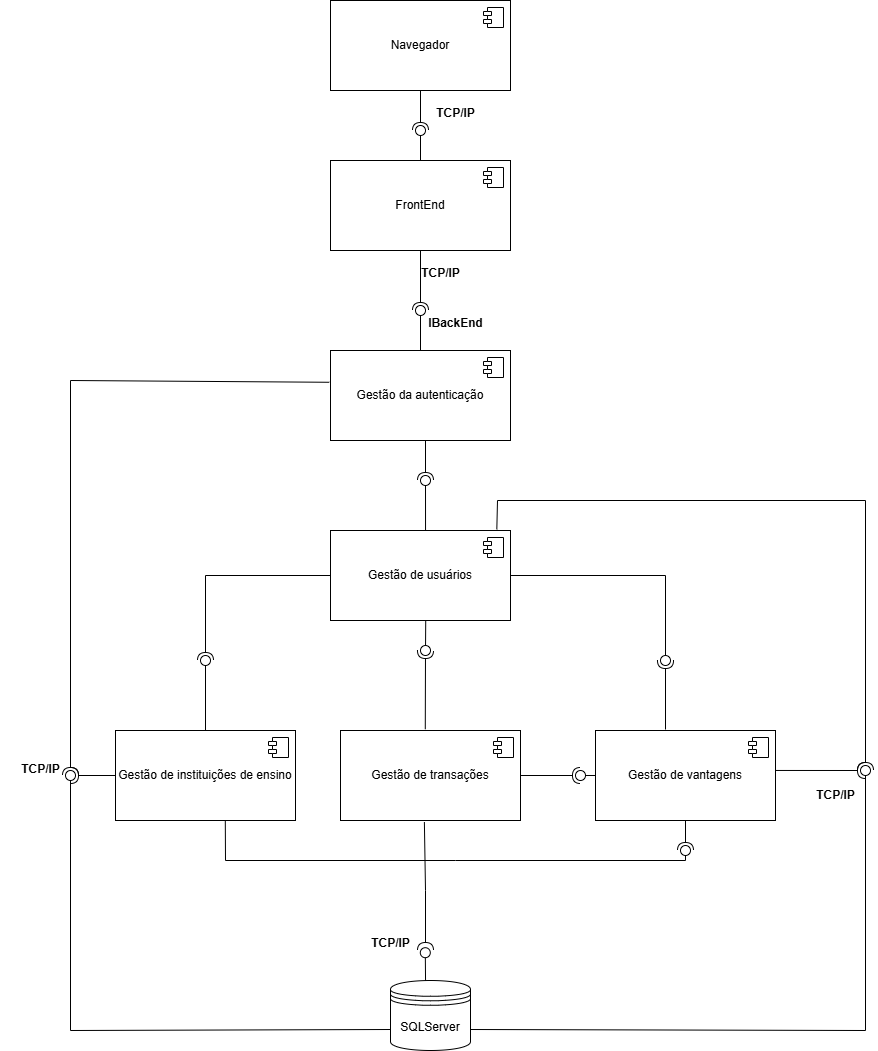

The diagram above was exported from draw.io. Its source (the exported page's mxGraphModel, read from the mxfile embedded in the PNG):
<mxGraphModel dx="1863" dy="1739" grid="1" gridSize="10" guides="1" tooltips="1" connect="1" arrows="1" fold="1" page="1" pageScale="1" pageWidth="827" pageHeight="1169" math="0" shadow="0">
  <root>
    <mxCell id="0" />
    <mxCell id="1" parent="0" />
    <mxCell id="bboXzemlmRuwNw4T8O_u-1" value="Gestão da autenticação" style="html=1;dropTarget=0;whiteSpace=wrap;" parent="1" vertex="1">
      <mxGeometry x="225" y="50" width="180" height="90" as="geometry" />
    </mxCell>
    <mxCell id="bboXzemlmRuwNw4T8O_u-2" value="" style="shape=module;jettyWidth=8;jettyHeight=4;" parent="bboXzemlmRuwNw4T8O_u-1" vertex="1">
      <mxGeometry x="1" width="20" height="20" relative="1" as="geometry">
        <mxPoint x="-27" y="7" as="offset" />
      </mxGeometry>
    </mxCell>
    <mxCell id="bboXzemlmRuwNw4T8O_u-3" value="" style="rounded=0;orthogonalLoop=1;jettySize=auto;html=1;endArrow=halfCircle;endFill=0;endSize=6;strokeWidth=1;sketch=0;" parent="1" edge="1">
      <mxGeometry relative="1" as="geometry">
        <mxPoint x="320" y="140" as="sourcePoint" />
        <mxPoint x="320" y="180" as="targetPoint" />
      </mxGeometry>
    </mxCell>
    <mxCell id="bboXzemlmRuwNw4T8O_u-4" value="" style="rounded=0;orthogonalLoop=1;jettySize=auto;html=1;endArrow=oval;endFill=0;sketch=0;sourcePerimeterSpacing=0;targetPerimeterSpacing=0;endSize=10;exitX=0.528;exitY=0;exitDx=0;exitDy=0;exitPerimeter=0;" parent="1" source="bboXzemlmRuwNw4T8O_u-8" edge="1">
      <mxGeometry relative="1" as="geometry">
        <mxPoint x="400" y="400" as="sourcePoint" />
        <mxPoint x="320" y="180" as="targetPoint" />
      </mxGeometry>
    </mxCell>
    <mxCell id="bboXzemlmRuwNw4T8O_u-5" value="" style="ellipse;whiteSpace=wrap;html=1;align=center;aspect=fixed;fillColor=none;strokeColor=none;resizable=0;perimeter=centerPerimeter;rotatable=0;allowArrows=0;points=[];outlineConnect=1;" parent="1" vertex="1">
      <mxGeometry x="405" y="290" width="10" height="10" as="geometry" />
    </mxCell>
    <mxCell id="bboXzemlmRuwNw4T8O_u-8" value="Gestão de usuários" style="html=1;dropTarget=0;whiteSpace=wrap;" parent="1" vertex="1">
      <mxGeometry x="225" y="230" width="180" height="90" as="geometry" />
    </mxCell>
    <mxCell id="bboXzemlmRuwNw4T8O_u-9" value="" style="shape=module;jettyWidth=8;jettyHeight=4;" parent="bboXzemlmRuwNw4T8O_u-8" vertex="1">
      <mxGeometry x="1" width="20" height="20" relative="1" as="geometry">
        <mxPoint x="-27" y="7" as="offset" />
      </mxGeometry>
    </mxCell>
    <mxCell id="bboXzemlmRuwNw4T8O_u-12" value="Gestão de instituições de ensino" style="html=1;dropTarget=0;whiteSpace=wrap;" parent="1" vertex="1">
      <mxGeometry x="10" y="430" width="180" height="90" as="geometry" />
    </mxCell>
    <mxCell id="bboXzemlmRuwNw4T8O_u-13" value="" style="shape=module;jettyWidth=8;jettyHeight=4;" parent="bboXzemlmRuwNw4T8O_u-12" vertex="1">
      <mxGeometry x="1" width="20" height="20" relative="1" as="geometry">
        <mxPoint x="-27" y="7" as="offset" />
      </mxGeometry>
    </mxCell>
    <mxCell id="bboXzemlmRuwNw4T8O_u-15" value="Gestão de transações" style="html=1;dropTarget=0;whiteSpace=wrap;" parent="1" vertex="1">
      <mxGeometry x="235" y="430" width="180" height="90" as="geometry" />
    </mxCell>
    <mxCell id="bboXzemlmRuwNw4T8O_u-16" value="" style="shape=module;jettyWidth=8;jettyHeight=4;" parent="bboXzemlmRuwNw4T8O_u-15" vertex="1">
      <mxGeometry x="1" width="20" height="20" relative="1" as="geometry">
        <mxPoint x="-27" y="7" as="offset" />
      </mxGeometry>
    </mxCell>
    <mxCell id="bboXzemlmRuwNw4T8O_u-17" value="Gestão de vantagens" style="html=1;dropTarget=0;whiteSpace=wrap;" parent="1" vertex="1">
      <mxGeometry x="490" y="430" width="180" height="90" as="geometry" />
    </mxCell>
    <mxCell id="bboXzemlmRuwNw4T8O_u-18" value="" style="shape=module;jettyWidth=8;jettyHeight=4;" parent="bboXzemlmRuwNw4T8O_u-17" vertex="1">
      <mxGeometry x="1" width="20" height="20" relative="1" as="geometry">
        <mxPoint x="-27" y="7" as="offset" />
      </mxGeometry>
    </mxCell>
    <mxCell id="bboXzemlmRuwNw4T8O_u-21" value="" style="ellipse;whiteSpace=wrap;html=1;align=center;aspect=fixed;fillColor=none;strokeColor=none;resizable=0;perimeter=centerPerimeter;rotatable=0;allowArrows=0;points=[];outlineConnect=1;" parent="1" vertex="1">
      <mxGeometry x="405" y="100" width="10" height="10" as="geometry" />
    </mxCell>
    <mxCell id="bboXzemlmRuwNw4T8O_u-24" value="" style="ellipse;whiteSpace=wrap;html=1;align=center;aspect=fixed;fillColor=none;strokeColor=none;resizable=0;perimeter=centerPerimeter;rotatable=0;allowArrows=0;points=[];outlineConnect=1;" parent="1" vertex="1">
      <mxGeometry x="155" y="150" width="10" height="10" as="geometry" />
    </mxCell>
    <mxCell id="bboXzemlmRuwNw4T8O_u-25" value="" style="rounded=0;orthogonalLoop=1;jettySize=auto;html=1;endArrow=halfCircle;endFill=0;endSize=6;strokeWidth=1;sketch=0;exitX=0.471;exitY=-0.014;exitDx=0;exitDy=0;exitPerimeter=0;" parent="1" source="bboXzemlmRuwNw4T8O_u-15" edge="1">
      <mxGeometry relative="1" as="geometry">
        <mxPoint x="310" y="345" as="sourcePoint" />
        <mxPoint x="320" y="350" as="targetPoint" />
      </mxGeometry>
    </mxCell>
    <mxCell id="bboXzemlmRuwNw4T8O_u-26" value="" style="rounded=0;orthogonalLoop=1;jettySize=auto;html=1;endArrow=oval;endFill=0;sketch=0;sourcePerimeterSpacing=0;targetPerimeterSpacing=0;endSize=10;exitX=0.529;exitY=1.004;exitDx=0;exitDy=0;exitPerimeter=0;" parent="1" source="bboXzemlmRuwNw4T8O_u-8" edge="1">
      <mxGeometry relative="1" as="geometry">
        <mxPoint x="270" y="345" as="sourcePoint" />
        <mxPoint x="320" y="350" as="targetPoint" />
      </mxGeometry>
    </mxCell>
    <mxCell id="bboXzemlmRuwNw4T8O_u-27" value="" style="ellipse;whiteSpace=wrap;html=1;align=center;aspect=fixed;fillColor=none;strokeColor=none;resizable=0;perimeter=centerPerimeter;rotatable=0;allowArrows=0;points=[];outlineConnect=1;" parent="1" vertex="1">
      <mxGeometry x="285" y="340" width="10" height="10" as="geometry" />
    </mxCell>
    <mxCell id="bboXzemlmRuwNw4T8O_u-30" value="" style="ellipse;whiteSpace=wrap;html=1;align=center;aspect=fixed;fillColor=none;strokeColor=none;resizable=0;perimeter=centerPerimeter;rotatable=0;allowArrows=0;points=[];outlineConnect=1;" parent="1" vertex="1">
      <mxGeometry x="275" y="338.02" width="10" height="10" as="geometry" />
    </mxCell>
    <mxCell id="bboXzemlmRuwNw4T8O_u-31" value="" style="rounded=0;orthogonalLoop=1;jettySize=auto;html=1;endArrow=halfCircle;endFill=0;endSize=6;strokeWidth=1;sketch=0;exitX=1;exitY=0.5;exitDx=0;exitDy=0;" parent="1" source="bboXzemlmRuwNw4T8O_u-15" target="bboXzemlmRuwNw4T8O_u-33" edge="1">
      <mxGeometry relative="1" as="geometry">
        <mxPoint x="310" y="405" as="sourcePoint" />
      </mxGeometry>
    </mxCell>
    <mxCell id="bboXzemlmRuwNw4T8O_u-32" value="" style="rounded=0;orthogonalLoop=1;jettySize=auto;html=1;endArrow=oval;endFill=0;sketch=0;sourcePerimeterSpacing=0;targetPerimeterSpacing=0;endSize=10;exitX=0;exitY=0.5;exitDx=0;exitDy=0;" parent="1" source="bboXzemlmRuwNw4T8O_u-17" target="bboXzemlmRuwNw4T8O_u-33" edge="1">
      <mxGeometry relative="1" as="geometry">
        <mxPoint x="270" y="405" as="sourcePoint" />
      </mxGeometry>
    </mxCell>
    <mxCell id="bboXzemlmRuwNw4T8O_u-33" value="" style="ellipse;whiteSpace=wrap;html=1;align=center;aspect=fixed;fillColor=none;strokeColor=none;resizable=0;perimeter=centerPerimeter;rotatable=0;allowArrows=0;points=[];outlineConnect=1;" parent="1" vertex="1">
      <mxGeometry x="470" y="470" width="10" height="10" as="geometry" />
    </mxCell>
    <mxCell id="bboXzemlmRuwNw4T8O_u-34" value="" style="rounded=0;orthogonalLoop=1;jettySize=auto;html=1;endArrow=halfCircle;endFill=0;endSize=6;strokeWidth=1;sketch=0;" parent="1" edge="1">
      <mxGeometry relative="1" as="geometry">
        <mxPoint x="560" y="429" as="sourcePoint" />
        <mxPoint x="560" y="360" as="targetPoint" />
      </mxGeometry>
    </mxCell>
    <mxCell id="bboXzemlmRuwNw4T8O_u-35" value="" style="rounded=0;orthogonalLoop=1;jettySize=auto;html=1;endArrow=oval;endFill=0;sketch=0;sourcePerimeterSpacing=0;targetPerimeterSpacing=0;endSize=10;exitX=1;exitY=0.5;exitDx=0;exitDy=0;" parent="1" source="bboXzemlmRuwNw4T8O_u-8" edge="1">
      <mxGeometry relative="1" as="geometry">
        <mxPoint x="440" y="405" as="sourcePoint" />
        <mxPoint x="560" y="360" as="targetPoint" />
        <Array as="points">
          <mxPoint x="560" y="275" />
        </Array>
      </mxGeometry>
    </mxCell>
    <mxCell id="bboXzemlmRuwNw4T8O_u-36" value="" style="ellipse;whiteSpace=wrap;html=1;align=center;aspect=fixed;fillColor=none;strokeColor=none;resizable=0;perimeter=centerPerimeter;rotatable=0;allowArrows=0;points=[];outlineConnect=1;" parent="1" vertex="1">
      <mxGeometry x="455" y="400" width="10" height="10" as="geometry" />
    </mxCell>
    <mxCell id="bboXzemlmRuwNw4T8O_u-37" value="" style="rounded=0;orthogonalLoop=1;jettySize=auto;html=1;endArrow=halfCircle;endFill=0;endSize=6;strokeWidth=1;sketch=0;exitX=0.5;exitY=1;exitDx=0;exitDy=0;" parent="1" source="bboXzemlmRuwNw4T8O_u-17" edge="1">
      <mxGeometry relative="1" as="geometry">
        <mxPoint x="260" y="465" as="sourcePoint" />
        <mxPoint x="580" y="550" as="targetPoint" />
      </mxGeometry>
    </mxCell>
    <mxCell id="bboXzemlmRuwNw4T8O_u-38" value="" style="rounded=0;orthogonalLoop=1;jettySize=auto;html=1;endArrow=oval;endFill=0;sketch=0;sourcePerimeterSpacing=0;targetPerimeterSpacing=0;endSize=10;exitX=0.61;exitY=1.002;exitDx=0;exitDy=0;exitPerimeter=0;" parent="1" source="bboXzemlmRuwNw4T8O_u-12" edge="1">
      <mxGeometry relative="1" as="geometry">
        <mxPoint x="220" y="465" as="sourcePoint" />
        <mxPoint x="580" y="550" as="targetPoint" />
        <Array as="points">
          <mxPoint x="120" y="560" />
          <mxPoint x="350" y="560" />
          <mxPoint x="580" y="560" />
        </Array>
      </mxGeometry>
    </mxCell>
    <mxCell id="bboXzemlmRuwNw4T8O_u-39" value="" style="ellipse;whiteSpace=wrap;html=1;align=center;aspect=fixed;fillColor=none;strokeColor=none;resizable=0;perimeter=centerPerimeter;rotatable=0;allowArrows=0;points=[];outlineConnect=1;" parent="1" vertex="1">
      <mxGeometry x="235" y="460" width="10" height="10" as="geometry" />
    </mxCell>
    <mxCell id="bboXzemlmRuwNw4T8O_u-42" value="" style="ellipse;whiteSpace=wrap;html=1;align=center;aspect=fixed;fillColor=none;strokeColor=none;resizable=0;perimeter=centerPerimeter;rotatable=0;allowArrows=0;points=[];outlineConnect=1;" parent="1" vertex="1">
      <mxGeometry x="235" y="360" width="10" height="10" as="geometry" />
    </mxCell>
    <mxCell id="bboXzemlmRuwNw4T8O_u-43" value="" style="rounded=0;orthogonalLoop=1;jettySize=auto;html=1;endArrow=halfCircle;endFill=0;endSize=6;strokeWidth=1;sketch=0;exitX=0;exitY=0.5;exitDx=0;exitDy=0;" parent="1" edge="1" source="bboXzemlmRuwNw4T8O_u-8">
      <mxGeometry relative="1" as="geometry">
        <mxPoint x="224" y="310" as="sourcePoint" />
        <mxPoint x="100" y="360" as="targetPoint" />
        <Array as="points">
          <mxPoint x="100" y="275" />
        </Array>
      </mxGeometry>
    </mxCell>
    <mxCell id="bboXzemlmRuwNw4T8O_u-44" value="" style="rounded=0;orthogonalLoop=1;jettySize=auto;html=1;endArrow=oval;endFill=0;sketch=0;sourcePerimeterSpacing=0;targetPerimeterSpacing=0;endSize=10;exitX=0.5;exitY=0;exitDx=0;exitDy=0;" parent="1" source="bboXzemlmRuwNw4T8O_u-12" edge="1">
      <mxGeometry relative="1" as="geometry">
        <mxPoint x="220" y="345" as="sourcePoint" />
        <mxPoint x="100" y="360" as="targetPoint" />
        <Array as="points" />
      </mxGeometry>
    </mxCell>
    <mxCell id="bboXzemlmRuwNw4T8O_u-45" value="" style="ellipse;whiteSpace=wrap;html=1;align=center;aspect=fixed;fillColor=none;strokeColor=none;resizable=0;perimeter=centerPerimeter;rotatable=0;allowArrows=0;points=[];outlineConnect=1;" parent="1" vertex="1">
      <mxGeometry x="235" y="340" width="10" height="10" as="geometry" />
    </mxCell>
    <mxCell id="bboXzemlmRuwNw4T8O_u-46" value="SQLServer" style="shape=datastore;whiteSpace=wrap;html=1;" parent="1" vertex="1">
      <mxGeometry x="285" y="680" width="80" height="70" as="geometry" />
    </mxCell>
    <mxCell id="bboXzemlmRuwNw4T8O_u-47" value="" style="rounded=0;orthogonalLoop=1;jettySize=auto;html=1;endArrow=halfCircle;endFill=0;endSize=6;strokeWidth=1;sketch=0;exitX=0.466;exitY=1.017;exitDx=0;exitDy=0;exitPerimeter=0;" parent="1" source="bboXzemlmRuwNw4T8O_u-15" edge="1">
      <mxGeometry relative="1" as="geometry">
        <mxPoint x="321.18000000000006" y="520" as="sourcePoint" />
        <mxPoint x="320" y="650" as="targetPoint" />
        <Array as="points">
          <mxPoint x="320" y="590" />
        </Array>
      </mxGeometry>
    </mxCell>
    <mxCell id="bboXzemlmRuwNw4T8O_u-48" value="" style="rounded=0;orthogonalLoop=1;jettySize=auto;html=1;endArrow=oval;endFill=0;sketch=0;sourcePerimeterSpacing=0;targetPerimeterSpacing=0;endSize=10;exitX=0.438;exitY=0;exitDx=0;exitDy=0;exitPerimeter=0;entryX=0.935;entryY=0.854;entryDx=0;entryDy=0;entryPerimeter=0;" parent="1" source="bboXzemlmRuwNw4T8O_u-46" edge="1" target="bboXzemlmRuwNw4T8O_u-134">
      <mxGeometry relative="1" as="geometry">
        <mxPoint x="346.12" y="683.78" as="sourcePoint" />
        <mxPoint x="320" y="690" as="targetPoint" />
      </mxGeometry>
    </mxCell>
    <mxCell id="bboXzemlmRuwNw4T8O_u-49" value="" style="ellipse;whiteSpace=wrap;html=1;align=center;aspect=fixed;fillColor=none;strokeColor=none;resizable=0;perimeter=centerPerimeter;rotatable=0;allowArrows=0;points=[];outlineConnect=1;" parent="1" vertex="1">
      <mxGeometry x="228.88" y="490" width="10" height="10" as="geometry" />
    </mxCell>
    <mxCell id="bboXzemlmRuwNw4T8O_u-54" value="" style="ellipse;whiteSpace=wrap;html=1;align=center;aspect=fixed;fillColor=none;strokeColor=none;resizable=0;perimeter=centerPerimeter;rotatable=0;allowArrows=0;points=[];outlineConnect=1;" parent="1" vertex="1">
      <mxGeometry x="230" y="600" width="10" height="10" as="geometry" />
    </mxCell>
    <mxCell id="bboXzemlmRuwNw4T8O_u-62" value="" style="rounded=0;orthogonalLoop=1;jettySize=auto;html=1;endArrow=oval;endFill=0;sketch=0;sourcePerimeterSpacing=0;targetPerimeterSpacing=0;endSize=10;exitX=0;exitY=0.7;exitDx=0;exitDy=0;entryX=-0.033;entryY=0.3;entryDx=0;entryDy=0;entryPerimeter=0;" parent="1" target="bboXzemlmRuwNw4T8O_u-72" edge="1" source="bboXzemlmRuwNw4T8O_u-46">
      <mxGeometry relative="1" as="geometry">
        <mxPoint x="285" y="769.97" as="sourcePoint" />
        <mxPoint x="-40" y="470" as="targetPoint" />
        <Array as="points">
          <mxPoint x="-35" y="730" />
        </Array>
      </mxGeometry>
    </mxCell>
    <mxCell id="bboXzemlmRuwNw4T8O_u-63" value="" style="ellipse;whiteSpace=wrap;html=1;align=center;aspect=fixed;fillColor=none;strokeColor=none;resizable=0;perimeter=centerPerimeter;rotatable=0;allowArrows=0;points=[];outlineConnect=1;" parent="1" vertex="1">
      <mxGeometry x="235" y="550" width="10" height="10" as="geometry" />
    </mxCell>
    <mxCell id="bboXzemlmRuwNw4T8O_u-71" value="" style="rounded=0;orthogonalLoop=1;jettySize=auto;html=1;endArrow=halfCircle;endFill=0;endSize=6;strokeWidth=1;sketch=0;fontSize=12;curved=1;" parent="1" target="bboXzemlmRuwNw4T8O_u-72" edge="1">
      <mxGeometry relative="1" as="geometry">
        <mxPoint x="10" y="475" as="sourcePoint" />
      </mxGeometry>
    </mxCell>
    <mxCell id="bboXzemlmRuwNw4T8O_u-72" value="" style="ellipse;whiteSpace=wrap;html=1;align=center;aspect=fixed;fillColor=none;strokeColor=none;resizable=0;perimeter=centerPerimeter;rotatable=0;allowArrows=0;points=[];outlineConnect=1;" parent="1" vertex="1">
      <mxGeometry x="-40" y="470" width="10" height="10" as="geometry" />
    </mxCell>
    <mxCell id="bboXzemlmRuwNw4T8O_u-74" value="" style="ellipse;whiteSpace=wrap;html=1;align=center;aspect=fixed;fillColor=none;strokeColor=none;resizable=0;perimeter=centerPerimeter;rotatable=0;allowArrows=0;points=[];outlineConnect=1;" parent="1" vertex="1">
      <mxGeometry x="230" y="400" width="10" height="10" as="geometry" />
    </mxCell>
    <mxCell id="bboXzemlmRuwNw4T8O_u-92" value="" style="ellipse;whiteSpace=wrap;html=1;align=center;aspect=fixed;fillColor=none;strokeColor=none;resizable=0;perimeter=centerPerimeter;rotatable=0;allowArrows=0;points=[];outlineConnect=1;" parent="1" vertex="1">
      <mxGeometry x="230" y="320" width="10" height="10" as="geometry" />
    </mxCell>
    <mxCell id="bboXzemlmRuwNw4T8O_u-95" value="" style="ellipse;whiteSpace=wrap;html=1;align=center;aspect=fixed;fillColor=none;strokeColor=none;resizable=0;perimeter=centerPerimeter;rotatable=0;allowArrows=0;points=[];outlineConnect=1;" parent="1" vertex="1">
      <mxGeometry x="-25" y="390" width="10" height="10" as="geometry" />
    </mxCell>
    <mxCell id="bboXzemlmRuwNw4T8O_u-96" value="" style="rounded=0;orthogonalLoop=1;jettySize=auto;html=1;endArrow=halfCircle;endFill=0;endSize=6;strokeWidth=1;sketch=0;exitX=-0.007;exitY=0.353;exitDx=0;exitDy=0;entryX=0.01;entryY=0.643;entryDx=0;entryDy=0;entryPerimeter=0;exitPerimeter=0;" parent="1" source="bboXzemlmRuwNw4T8O_u-1" target="bboXzemlmRuwNw4T8O_u-72" edge="1">
      <mxGeometry relative="1" as="geometry">
        <mxPoint y="305" as="sourcePoint" />
        <Array as="points">
          <mxPoint x="-35" y="80" />
        </Array>
      </mxGeometry>
    </mxCell>
    <mxCell id="bboXzemlmRuwNw4T8O_u-98" value="" style="ellipse;whiteSpace=wrap;html=1;align=center;aspect=fixed;fillColor=none;strokeColor=none;resizable=0;perimeter=centerPerimeter;rotatable=0;allowArrows=0;points=[];outlineConnect=1;" parent="1" vertex="1">
      <mxGeometry x="-25" y="300" width="10" height="10" as="geometry" />
    </mxCell>
    <mxCell id="bboXzemlmRuwNw4T8O_u-102" value="" style="rounded=0;orthogonalLoop=1;jettySize=auto;html=1;endArrow=halfCircle;endFill=0;endSize=6;strokeWidth=1;sketch=0;exitX=1;exitY=0.444;exitDx=0;exitDy=0;exitPerimeter=0;" parent="1" source="bboXzemlmRuwNw4T8O_u-17" edge="1">
      <mxGeometry relative="1" as="geometry">
        <mxPoint x="755" y="510" as="sourcePoint" />
        <mxPoint x="760" y="470" as="targetPoint" />
      </mxGeometry>
    </mxCell>
    <mxCell id="bboXzemlmRuwNw4T8O_u-103" value="" style="rounded=0;orthogonalLoop=1;jettySize=auto;html=1;endArrow=oval;endFill=0;sketch=0;sourcePerimeterSpacing=0;targetPerimeterSpacing=0;endSize=10;exitX=1;exitY=0.7;exitDx=0;exitDy=0;" parent="1" source="bboXzemlmRuwNw4T8O_u-46" edge="1">
      <mxGeometry relative="1" as="geometry">
        <mxPoint x="450" y="790" as="sourcePoint" />
        <mxPoint x="760" y="470" as="targetPoint" />
        <Array as="points">
          <mxPoint x="760" y="730" />
        </Array>
      </mxGeometry>
    </mxCell>
    <mxCell id="bboXzemlmRuwNw4T8O_u-104" value="" style="ellipse;whiteSpace=wrap;html=1;align=center;aspect=fixed;fillColor=none;strokeColor=none;resizable=0;perimeter=centerPerimeter;rotatable=0;allowArrows=0;points=[];outlineConnect=1;" parent="1" vertex="1">
      <mxGeometry x="670" y="595" width="10" height="10" as="geometry" />
    </mxCell>
    <mxCell id="bboXzemlmRuwNw4T8O_u-110" value="" style="ellipse;whiteSpace=wrap;html=1;align=center;aspect=fixed;fillColor=none;strokeColor=none;resizable=0;perimeter=centerPerimeter;rotatable=0;allowArrows=0;points=[];outlineConnect=1;" parent="1" vertex="1">
      <mxGeometry x="585" y="370" width="10" height="10" as="geometry" />
    </mxCell>
    <mxCell id="bboXzemlmRuwNw4T8O_u-114" value="" style="rounded=0;orthogonalLoop=1;jettySize=auto;html=1;endArrow=halfCircle;endFill=0;endSize=6;strokeWidth=1;sketch=0;exitX=0.924;exitY=-0.013;exitDx=0;exitDy=0;exitPerimeter=0;" parent="1" source="bboXzemlmRuwNw4T8O_u-8" edge="1">
      <mxGeometry relative="1" as="geometry">
        <mxPoint x="700" y="230" as="sourcePoint" />
        <mxPoint x="760" y="470" as="targetPoint" />
        <Array as="points">
          <mxPoint x="392" y="200" />
          <mxPoint x="760" y="200" />
        </Array>
      </mxGeometry>
    </mxCell>
    <mxCell id="bboXzemlmRuwNw4T8O_u-117" value="FrontEnd" style="html=1;dropTarget=0;whiteSpace=wrap;" parent="1" vertex="1">
      <mxGeometry x="225" y="-140" width="180" height="90" as="geometry" />
    </mxCell>
    <mxCell id="bboXzemlmRuwNw4T8O_u-118" value="" style="shape=module;jettyWidth=8;jettyHeight=4;" parent="bboXzemlmRuwNw4T8O_u-117" vertex="1">
      <mxGeometry x="1" width="20" height="20" relative="1" as="geometry">
        <mxPoint x="-27" y="7" as="offset" />
      </mxGeometry>
    </mxCell>
    <mxCell id="bboXzemlmRuwNw4T8O_u-121" value="" style="rounded=0;orthogonalLoop=1;jettySize=auto;html=1;endArrow=halfCircle;endFill=0;endSize=6;strokeWidth=1;sketch=0;exitX=0.5;exitY=1;exitDx=0;exitDy=0;" parent="1" source="bboXzemlmRuwNw4T8O_u-117" edge="1">
      <mxGeometry relative="1" as="geometry">
        <mxPoint x="610" y="185" as="sourcePoint" />
        <mxPoint x="315" y="10" as="targetPoint" />
      </mxGeometry>
    </mxCell>
    <mxCell id="bboXzemlmRuwNw4T8O_u-122" value="" style="rounded=0;orthogonalLoop=1;jettySize=auto;html=1;endArrow=oval;endFill=0;sketch=0;sourcePerimeterSpacing=0;targetPerimeterSpacing=0;endSize=10;exitX=0.5;exitY=0;exitDx=0;exitDy=0;" parent="1" source="bboXzemlmRuwNw4T8O_u-1" edge="1">
      <mxGeometry relative="1" as="geometry">
        <mxPoint x="570" y="185" as="sourcePoint" />
        <mxPoint x="315" y="10" as="targetPoint" />
      </mxGeometry>
    </mxCell>
    <mxCell id="bboXzemlmRuwNw4T8O_u-123" value="" style="ellipse;whiteSpace=wrap;html=1;align=center;aspect=fixed;fillColor=none;strokeColor=none;resizable=0;perimeter=centerPerimeter;rotatable=0;allowArrows=0;points=[];outlineConnect=1;" parent="1" vertex="1">
      <mxGeometry x="585" y="180" width="10" height="10" as="geometry" />
    </mxCell>
    <mxCell id="bboXzemlmRuwNw4T8O_u-124" value="IBackEnd" style="text;align=center;fontStyle=1;verticalAlign=middle;spacingLeft=3;spacingRight=3;strokeColor=none;rotatable=0;points=[[0,0.5],[1,0.5]];portConstraint=eastwest;html=1;" parent="1" vertex="1">
      <mxGeometry x="310" y="10" width="80" height="26" as="geometry" />
    </mxCell>
    <mxCell id="bboXzemlmRuwNw4T8O_u-125" value="Navegador" style="html=1;dropTarget=0;whiteSpace=wrap;" parent="1" vertex="1">
      <mxGeometry x="225" y="-300" width="180" height="90" as="geometry" />
    </mxCell>
    <mxCell id="bboXzemlmRuwNw4T8O_u-126" value="" style="shape=module;jettyWidth=8;jettyHeight=4;" parent="bboXzemlmRuwNw4T8O_u-125" vertex="1">
      <mxGeometry x="1" width="20" height="20" relative="1" as="geometry">
        <mxPoint x="-27" y="7" as="offset" />
      </mxGeometry>
    </mxCell>
    <mxCell id="bboXzemlmRuwNw4T8O_u-127" value="" style="rounded=0;orthogonalLoop=1;jettySize=auto;html=1;endArrow=halfCircle;endFill=0;endSize=6;strokeWidth=1;sketch=0;exitX=0.5;exitY=1;exitDx=0;exitDy=0;" parent="1" source="bboXzemlmRuwNw4T8O_u-125" edge="1">
      <mxGeometry relative="1" as="geometry">
        <mxPoint x="610" y="-85" as="sourcePoint" />
        <mxPoint x="315" y="-170" as="targetPoint" />
      </mxGeometry>
    </mxCell>
    <mxCell id="bboXzemlmRuwNw4T8O_u-128" value="" style="rounded=0;orthogonalLoop=1;jettySize=auto;html=1;endArrow=oval;endFill=0;sketch=0;sourcePerimeterSpacing=0;targetPerimeterSpacing=0;endSize=10;exitX=0.5;exitY=0;exitDx=0;exitDy=0;" parent="1" source="bboXzemlmRuwNw4T8O_u-117" edge="1">
      <mxGeometry relative="1" as="geometry">
        <mxPoint x="570" y="-85" as="sourcePoint" />
        <mxPoint x="315" y="-170" as="targetPoint" />
      </mxGeometry>
    </mxCell>
    <mxCell id="bboXzemlmRuwNw4T8O_u-129" value="" style="ellipse;whiteSpace=wrap;html=1;align=center;aspect=fixed;fillColor=none;strokeColor=none;resizable=0;perimeter=centerPerimeter;rotatable=0;allowArrows=0;points=[];outlineConnect=1;" parent="1" vertex="1">
      <mxGeometry x="585" y="-90" width="10" height="10" as="geometry" />
    </mxCell>
    <mxCell id="bboXzemlmRuwNw4T8O_u-130" value="TCP/IP" style="text;align=center;fontStyle=1;verticalAlign=middle;spacingLeft=3;spacingRight=3;strokeColor=none;rotatable=0;points=[[0,0.5],[1,0.5]];portConstraint=eastwest;html=1;" parent="1" vertex="1">
      <mxGeometry x="295" y="-40" width="80" height="26" as="geometry" />
    </mxCell>
    <mxCell id="bboXzemlmRuwNw4T8O_u-131" value="TCP/IP" style="text;align=center;fontStyle=1;verticalAlign=middle;spacingLeft=3;spacingRight=3;strokeColor=none;rotatable=0;points=[[0,0.5],[1,0.5]];portConstraint=eastwest;html=1;" parent="1" vertex="1">
      <mxGeometry x="310" y="-200" width="80" height="26" as="geometry" />
    </mxCell>
    <mxCell id="bboXzemlmRuwNw4T8O_u-132" value="TCP/IP" style="text;align=center;fontStyle=1;verticalAlign=middle;spacingLeft=3;spacingRight=3;strokeColor=none;rotatable=0;points=[[0,0.5],[1,0.5]];portConstraint=eastwest;html=1;" parent="1" vertex="1">
      <mxGeometry x="690" y="482" width="80" height="26" as="geometry" />
    </mxCell>
    <mxCell id="bboXzemlmRuwNw4T8O_u-133" value="TCP/IP" style="text;align=center;fontStyle=1;verticalAlign=middle;spacingLeft=3;spacingRight=3;strokeColor=none;rotatable=0;points=[[0,0.5],[1,0.5]];portConstraint=eastwest;html=1;" parent="1" vertex="1">
      <mxGeometry x="-105" y="456" width="80" height="26" as="geometry" />
    </mxCell>
    <mxCell id="bboXzemlmRuwNw4T8O_u-134" value="TCP/IP" style="text;align=center;fontStyle=1;verticalAlign=middle;spacingLeft=3;spacingRight=3;strokeColor=none;rotatable=0;points=[[0,0.5],[1,0.5]];portConstraint=eastwest;html=1;" parent="1" vertex="1">
      <mxGeometry x="245" y="630" width="80" height="26" as="geometry" />
    </mxCell>
  </root>
</mxGraphModel>